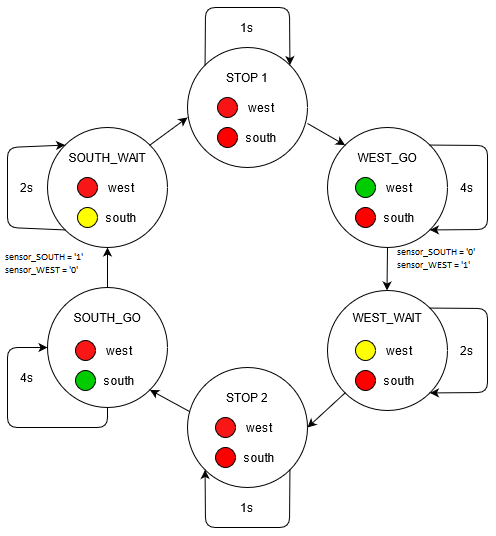

The diagram above was exported from draw.io. Its source (the exported page's mxGraphModel, read from the mxfile embedded in the PNG):
<mxGraphModel dx="1422" dy="773" grid="1" gridSize="10" guides="1" tooltips="1" connect="1" arrows="1" fold="1" page="1" pageScale="1" pageWidth="827" pageHeight="1169" math="0" shadow="0">
  <root>
    <mxCell id="0" />
    <mxCell id="1" parent="0" />
    <mxCell id="q7_o3QkGL-z2XJtNlvFo-1" value="" style="ellipse;whiteSpace=wrap;html=1;aspect=fixed;" vertex="1" parent="1">
      <mxGeometry x="200" y="160" width="120" height="120" as="geometry" />
    </mxCell>
    <mxCell id="q7_o3QkGL-z2XJtNlvFo-2" value="" style="ellipse;whiteSpace=wrap;html=1;aspect=fixed;" vertex="1" parent="1">
      <mxGeometry x="340" y="80" width="120" height="120" as="geometry" />
    </mxCell>
    <mxCell id="q7_o3QkGL-z2XJtNlvFo-3" value="" style="ellipse;whiteSpace=wrap;html=1;aspect=fixed;" vertex="1" parent="1">
      <mxGeometry x="480" y="160" width="120" height="120" as="geometry" />
    </mxCell>
    <mxCell id="q7_o3QkGL-z2XJtNlvFo-4" value="" style="ellipse;whiteSpace=wrap;html=1;aspect=fixed;" vertex="1" parent="1">
      <mxGeometry x="200" y="320" width="120" height="120" as="geometry" />
    </mxCell>
    <mxCell id="q7_o3QkGL-z2XJtNlvFo-5" value="" style="ellipse;whiteSpace=wrap;html=1;aspect=fixed;" vertex="1" parent="1">
      <mxGeometry x="340" y="400" width="120" height="120" as="geometry" />
    </mxCell>
    <mxCell id="q7_o3QkGL-z2XJtNlvFo-6" value="" style="ellipse;whiteSpace=wrap;html=1;aspect=fixed;" vertex="1" parent="1">
      <mxGeometry x="480" y="323" width="120" height="120" as="geometry" />
    </mxCell>
    <mxCell id="q7_o3QkGL-z2XJtNlvFo-17" value="" style="endArrow=classic;html=1;exitX=0.5;exitY=0;exitDx=0;exitDy=0;" edge="1" parent="1" source="q7_o3QkGL-z2XJtNlvFo-4">
      <mxGeometry width="50" height="50" relative="1" as="geometry">
        <mxPoint x="210" y="330" as="sourcePoint" />
        <mxPoint x="260" y="280" as="targetPoint" />
      </mxGeometry>
    </mxCell>
    <mxCell id="q7_o3QkGL-z2XJtNlvFo-18" value="" style="endArrow=classic;html=1;" edge="1" parent="1" source="q7_o3QkGL-z2XJtNlvFo-3">
      <mxGeometry width="50" height="50" relative="1" as="geometry">
        <mxPoint x="539.5" y="283" as="sourcePoint" />
        <mxPoint x="539.5" y="323" as="targetPoint" />
      </mxGeometry>
    </mxCell>
    <mxCell id="q7_o3QkGL-z2XJtNlvFo-19" value="" style="endArrow=classic;html=1;entryX=0;entryY=0;entryDx=0;entryDy=0;exitX=1;exitY=0.633;exitDx=0;exitDy=0;exitPerimeter=0;" edge="1" parent="1" source="q7_o3QkGL-z2XJtNlvFo-2" target="q7_o3QkGL-z2XJtNlvFo-3">
      <mxGeometry width="50" height="50" relative="1" as="geometry">
        <mxPoint x="490" y="150" as="sourcePoint" />
        <mxPoint x="490" y="190" as="targetPoint" />
      </mxGeometry>
    </mxCell>
    <mxCell id="q7_o3QkGL-z2XJtNlvFo-20" value="" style="endArrow=classic;html=1;exitX=0.017;exitY=0.367;exitDx=0;exitDy=0;exitPerimeter=0;entryX=1;entryY=1;entryDx=0;entryDy=0;" edge="1" parent="1" source="q7_o3QkGL-z2XJtNlvFo-5" target="q7_o3QkGL-z2XJtNlvFo-4">
      <mxGeometry width="50" height="50" relative="1" as="geometry">
        <mxPoint x="300" y="460" as="sourcePoint" />
        <mxPoint x="300" y="420" as="targetPoint" />
      </mxGeometry>
    </mxCell>
    <mxCell id="q7_o3QkGL-z2XJtNlvFo-21" value="" style="endArrow=classic;html=1;exitX=1;exitY=0;exitDx=0;exitDy=0;" edge="1" parent="1" source="q7_o3QkGL-z2XJtNlvFo-1">
      <mxGeometry width="50" height="50" relative="1" as="geometry">
        <mxPoint x="340" y="190" as="sourcePoint" />
        <mxPoint x="340" y="150" as="targetPoint" />
      </mxGeometry>
    </mxCell>
    <mxCell id="q7_o3QkGL-z2XJtNlvFo-22" value="" style="endArrow=classic;html=1;exitX=0;exitY=1;exitDx=0;exitDy=0;entryX=1;entryY=0.5;entryDx=0;entryDy=0;" edge="1" parent="1" source="q7_o3QkGL-z2XJtNlvFo-6" target="q7_o3QkGL-z2XJtNlvFo-5">
      <mxGeometry width="50" height="50" relative="1" as="geometry">
        <mxPoint x="500" y="420" as="sourcePoint" />
        <mxPoint x="500" y="460" as="targetPoint" />
      </mxGeometry>
    </mxCell>
    <mxCell id="q7_o3QkGL-z2XJtNlvFo-23" value="STOP 1" style="text;html=1;strokeColor=none;fillColor=none;align=center;verticalAlign=middle;whiteSpace=wrap;rounded=0;" vertex="1" parent="1">
      <mxGeometry x="375" y="100" width="50" height="20" as="geometry" />
    </mxCell>
    <mxCell id="q7_o3QkGL-z2XJtNlvFo-26" value="WEST_WAIT" style="text;html=1;strokeColor=none;fillColor=none;align=center;verticalAlign=middle;whiteSpace=wrap;rounded=0;" vertex="1" parent="1">
      <mxGeometry x="510" y="340" width="60" height="20" as="geometry" />
    </mxCell>
    <mxCell id="q7_o3QkGL-z2XJtNlvFo-28" value="WEST_GO" style="text;html=1;strokeColor=none;fillColor=none;align=center;verticalAlign=middle;whiteSpace=wrap;rounded=0;" vertex="1" parent="1">
      <mxGeometry x="510" y="180" width="60" height="20" as="geometry" />
    </mxCell>
    <mxCell id="q7_o3QkGL-z2XJtNlvFo-29" value="STOP 2" style="text;html=1;strokeColor=none;fillColor=none;align=center;verticalAlign=middle;whiteSpace=wrap;rounded=0;" vertex="1" parent="1">
      <mxGeometry x="375" y="420" width="50" height="20" as="geometry" />
    </mxCell>
    <mxCell id="q7_o3QkGL-z2XJtNlvFo-30" value="SOUTH_GO" style="text;html=1;strokeColor=none;fillColor=none;align=center;verticalAlign=middle;whiteSpace=wrap;rounded=0;" vertex="1" parent="1">
      <mxGeometry x="230" y="340" width="60" height="20" as="geometry" />
    </mxCell>
    <mxCell id="q7_o3QkGL-z2XJtNlvFo-31" value="SOUTH_WAIT" style="text;html=1;strokeColor=none;fillColor=none;align=center;verticalAlign=middle;whiteSpace=wrap;rounded=0;" vertex="1" parent="1">
      <mxGeometry x="230" y="180" width="60" height="20" as="geometry" />
    </mxCell>
    <mxCell id="q7_o3QkGL-z2XJtNlvFo-34" value="" style="endArrow=classic;html=1;entryX=0;entryY=0;entryDx=0;entryDy=0;exitX=0;exitY=1;exitDx=0;exitDy=0;" edge="1" parent="1" source="q7_o3QkGL-z2XJtNlvFo-1" target="q7_o3QkGL-z2XJtNlvFo-1">
      <mxGeometry width="50" height="50" relative="1" as="geometry">
        <mxPoint x="140" y="230" as="sourcePoint" />
        <mxPoint x="190" y="180" as="targetPoint" />
        <Array as="points">
          <mxPoint x="160" y="260" />
          <mxPoint x="160" y="220" />
          <mxPoint x="160" y="180" />
        </Array>
      </mxGeometry>
    </mxCell>
    <mxCell id="q7_o3QkGL-z2XJtNlvFo-37" value="" style="endArrow=classic;html=1;entryX=1;entryY=0;entryDx=0;entryDy=0;exitX=0;exitY=0;exitDx=0;exitDy=0;" edge="1" parent="1" source="q7_o3QkGL-z2XJtNlvFo-2" target="q7_o3QkGL-z2XJtNlvFo-2">
      <mxGeometry width="50" height="50" relative="1" as="geometry">
        <mxPoint x="360" y="80" as="sourcePoint" />
        <mxPoint x="410" y="30" as="targetPoint" />
        <Array as="points">
          <mxPoint x="358" y="40" />
          <mxPoint x="400" y="40" />
          <mxPoint x="442" y="40" />
        </Array>
      </mxGeometry>
    </mxCell>
    <mxCell id="q7_o3QkGL-z2XJtNlvFo-38" value="" style="endArrow=classic;html=1;entryX=0;entryY=0.5;entryDx=0;entryDy=0;exitX=0.5;exitY=1;exitDx=0;exitDy=0;" edge="1" parent="1" source="q7_o3QkGL-z2XJtNlvFo-4" target="q7_o3QkGL-z2XJtNlvFo-4">
      <mxGeometry width="50" height="50" relative="1" as="geometry">
        <mxPoint x="130" y="440" as="sourcePoint" />
        <mxPoint x="180" y="390" as="targetPoint" />
        <Array as="points">
          <mxPoint x="260" y="460" />
          <mxPoint x="240" y="460" />
          <mxPoint x="210" y="460" />
          <mxPoint x="160" y="460" />
          <mxPoint x="160" y="380" />
        </Array>
      </mxGeometry>
    </mxCell>
    <mxCell id="q7_o3QkGL-z2XJtNlvFo-39" value="" style="endArrow=classic;html=1;entryX=0;entryY=1;entryDx=0;entryDy=0;exitX=1;exitY=1;exitDx=0;exitDy=0;" edge="1" parent="1" source="q7_o3QkGL-z2XJtNlvFo-5" target="q7_o3QkGL-z2XJtNlvFo-5">
      <mxGeometry width="50" height="50" relative="1" as="geometry">
        <mxPoint x="300" y="570" as="sourcePoint" />
        <mxPoint x="350" y="520" as="targetPoint" />
        <Array as="points">
          <mxPoint x="442" y="560" />
          <mxPoint x="400" y="560" />
          <mxPoint x="358" y="560" />
        </Array>
      </mxGeometry>
    </mxCell>
    <mxCell id="q7_o3QkGL-z2XJtNlvFo-40" value="" style="endArrow=classic;html=1;entryX=1;entryY=1;entryDx=0;entryDy=0;exitX=1;exitY=0;exitDx=0;exitDy=0;" edge="1" parent="1" source="q7_o3QkGL-z2XJtNlvFo-6" target="q7_o3QkGL-z2XJtNlvFo-6">
      <mxGeometry width="50" height="50" relative="1" as="geometry">
        <mxPoint x="650" y="393" as="sourcePoint" />
        <mxPoint x="600" y="443" as="targetPoint" />
        <Array as="points">
          <mxPoint x="640" y="341" />
          <mxPoint x="640" y="383" />
          <mxPoint x="640" y="425" />
        </Array>
      </mxGeometry>
    </mxCell>
    <mxCell id="q7_o3QkGL-z2XJtNlvFo-41" value="" style="endArrow=classic;html=1;exitX=1;exitY=0;exitDx=0;exitDy=0;entryX=1;entryY=1;entryDx=0;entryDy=0;" edge="1" parent="1" source="q7_o3QkGL-z2XJtNlvFo-3" target="q7_o3QkGL-z2XJtNlvFo-3">
      <mxGeometry width="50" height="50" relative="1" as="geometry">
        <mxPoint x="670" y="180" as="sourcePoint" />
        <mxPoint x="620" y="230" as="targetPoint" />
        <Array as="points">
          <mxPoint x="640" y="178" />
          <mxPoint x="640" y="220" />
          <mxPoint x="640" y="262" />
        </Array>
      </mxGeometry>
    </mxCell>
    <mxCell id="q7_o3QkGL-z2XJtNlvFo-42" value="1s" style="text;html=1;strokeColor=none;fillColor=none;align=center;verticalAlign=middle;whiteSpace=wrap;rounded=0;" vertex="1" parent="1">
      <mxGeometry x="380" y="50" width="40" height="20" as="geometry" />
    </mxCell>
    <mxCell id="q7_o3QkGL-z2XJtNlvFo-43" value="2s" style="text;html=1;strokeColor=none;fillColor=none;align=center;verticalAlign=middle;whiteSpace=wrap;rounded=0;" vertex="1" parent="1">
      <mxGeometry x="160" y="210" width="40" height="20" as="geometry" />
    </mxCell>
    <mxCell id="q7_o3QkGL-z2XJtNlvFo-44" value="4s" style="text;html=1;strokeColor=none;fillColor=none;align=center;verticalAlign=middle;whiteSpace=wrap;rounded=0;" vertex="1" parent="1">
      <mxGeometry x="160" y="400" width="40" height="20" as="geometry" />
    </mxCell>
    <mxCell id="q7_o3QkGL-z2XJtNlvFo-45" value="1s" style="text;html=1;strokeColor=none;fillColor=none;align=center;verticalAlign=middle;whiteSpace=wrap;rounded=0;" vertex="1" parent="1">
      <mxGeometry x="380" y="530" width="40" height="20" as="geometry" />
    </mxCell>
    <mxCell id="q7_o3QkGL-z2XJtNlvFo-46" value="2s" style="text;html=1;strokeColor=none;fillColor=none;align=center;verticalAlign=middle;whiteSpace=wrap;rounded=0;" vertex="1" parent="1">
      <mxGeometry x="600" y="373" width="40" height="20" as="geometry" />
    </mxCell>
    <mxCell id="q7_o3QkGL-z2XJtNlvFo-47" value="4s" style="text;html=1;strokeColor=none;fillColor=none;align=center;verticalAlign=middle;whiteSpace=wrap;rounded=0;" vertex="1" parent="1">
      <mxGeometry x="600" y="210" width="40" height="20" as="geometry" />
    </mxCell>
    <mxCell id="q7_o3QkGL-z2XJtNlvFo-48" value="" style="ellipse;whiteSpace=wrap;html=1;aspect=fixed;fillColor=#F81414;" vertex="1" parent="1">
      <mxGeometry x="370" y="130" width="20" height="20" as="geometry" />
    </mxCell>
    <mxCell id="q7_o3QkGL-z2XJtNlvFo-52" value="" style="ellipse;whiteSpace=wrap;html=1;aspect=fixed;fillColor=#FF0000;" vertex="1" parent="1">
      <mxGeometry x="370" y="160" width="20" height="20" as="geometry" />
    </mxCell>
    <mxCell id="q7_o3QkGL-z2XJtNlvFo-54" value="west" style="text;html=1;strokeColor=none;fillColor=none;align=center;verticalAlign=middle;whiteSpace=wrap;rounded=0;" vertex="1" parent="1">
      <mxGeometry x="394" y="130" width="40" height="20" as="geometry" />
    </mxCell>
    <mxCell id="q7_o3QkGL-z2XJtNlvFo-55" value="south" style="text;html=1;strokeColor=none;fillColor=none;align=center;verticalAlign=middle;whiteSpace=wrap;rounded=0;" vertex="1" parent="1">
      <mxGeometry x="394" y="160" width="40" height="20" as="geometry" />
    </mxCell>
    <mxCell id="q7_o3QkGL-z2XJtNlvFo-66" value="" style="ellipse;whiteSpace=wrap;html=1;aspect=fixed;fillColor=#00CC00;" vertex="1" parent="1">
      <mxGeometry x="508" y="210" width="20" height="20" as="geometry" />
    </mxCell>
    <mxCell id="q7_o3QkGL-z2XJtNlvFo-67" value="" style="ellipse;whiteSpace=wrap;html=1;aspect=fixed;fillColor=#FF0000;" vertex="1" parent="1">
      <mxGeometry x="508" y="240" width="20" height="20" as="geometry" />
    </mxCell>
    <mxCell id="q7_o3QkGL-z2XJtNlvFo-68" value="west" style="text;html=1;strokeColor=none;fillColor=none;align=center;verticalAlign=middle;whiteSpace=wrap;rounded=0;" vertex="1" parent="1">
      <mxGeometry x="532" y="210" width="40" height="20" as="geometry" />
    </mxCell>
    <mxCell id="q7_o3QkGL-z2XJtNlvFo-69" value="south" style="text;html=1;strokeColor=none;fillColor=none;align=center;verticalAlign=middle;whiteSpace=wrap;rounded=0;" vertex="1" parent="1">
      <mxGeometry x="532" y="240" width="40" height="20" as="geometry" />
    </mxCell>
    <mxCell id="q7_o3QkGL-z2XJtNlvFo-70" value="" style="ellipse;whiteSpace=wrap;html=1;aspect=fixed;fillColor=#FFFF00;" vertex="1" parent="1">
      <mxGeometry x="508" y="373" width="20" height="20" as="geometry" />
    </mxCell>
    <mxCell id="q7_o3QkGL-z2XJtNlvFo-71" value="" style="ellipse;whiteSpace=wrap;html=1;aspect=fixed;fillColor=#FF0000;" vertex="1" parent="1">
      <mxGeometry x="508" y="403" width="20" height="20" as="geometry" />
    </mxCell>
    <mxCell id="q7_o3QkGL-z2XJtNlvFo-72" value="west" style="text;html=1;strokeColor=none;fillColor=none;align=center;verticalAlign=middle;whiteSpace=wrap;rounded=0;" vertex="1" parent="1">
      <mxGeometry x="532" y="373" width="40" height="20" as="geometry" />
    </mxCell>
    <mxCell id="q7_o3QkGL-z2XJtNlvFo-73" value="south" style="text;html=1;strokeColor=none;fillColor=none;align=center;verticalAlign=middle;whiteSpace=wrap;rounded=0;" vertex="1" parent="1">
      <mxGeometry x="532" y="403" width="40" height="20" as="geometry" />
    </mxCell>
    <mxCell id="q7_o3QkGL-z2XJtNlvFo-74" value="" style="ellipse;whiteSpace=wrap;html=1;aspect=fixed;fillColor=#F81616;" vertex="1" parent="1">
      <mxGeometry x="230" y="210" width="20" height="20" as="geometry" />
    </mxCell>
    <mxCell id="q7_o3QkGL-z2XJtNlvFo-75" value="" style="ellipse;whiteSpace=wrap;html=1;aspect=fixed;fillColor=#FFFF00;" vertex="1" parent="1">
      <mxGeometry x="230" y="240" width="20" height="20" as="geometry" />
    </mxCell>
    <mxCell id="q7_o3QkGL-z2XJtNlvFo-76" value="west" style="text;html=1;strokeColor=none;fillColor=none;align=center;verticalAlign=middle;whiteSpace=wrap;rounded=0;" vertex="1" parent="1">
      <mxGeometry x="254" y="210" width="40" height="20" as="geometry" />
    </mxCell>
    <mxCell id="q7_o3QkGL-z2XJtNlvFo-77" value="south" style="text;html=1;strokeColor=none;fillColor=none;align=center;verticalAlign=middle;whiteSpace=wrap;rounded=0;" vertex="1" parent="1">
      <mxGeometry x="254" y="240" width="40" height="20" as="geometry" />
    </mxCell>
    <mxCell id="q7_o3QkGL-z2XJtNlvFo-78" value="" style="ellipse;whiteSpace=wrap;html=1;aspect=fixed;fillColor=#F81616;" vertex="1" parent="1">
      <mxGeometry x="228" y="373" width="20" height="20" as="geometry" />
    </mxCell>
    <mxCell id="q7_o3QkGL-z2XJtNlvFo-79" value="" style="ellipse;whiteSpace=wrap;html=1;aspect=fixed;fillColor=#00CC00;" vertex="1" parent="1">
      <mxGeometry x="228" y="403" width="20" height="20" as="geometry" />
    </mxCell>
    <mxCell id="q7_o3QkGL-z2XJtNlvFo-80" value="west" style="text;html=1;strokeColor=none;fillColor=none;align=center;verticalAlign=middle;whiteSpace=wrap;rounded=0;" vertex="1" parent="1">
      <mxGeometry x="252" y="373" width="40" height="20" as="geometry" />
    </mxCell>
    <mxCell id="q7_o3QkGL-z2XJtNlvFo-81" value="south" style="text;html=1;strokeColor=none;fillColor=none;align=center;verticalAlign=middle;whiteSpace=wrap;rounded=0;" vertex="1" parent="1">
      <mxGeometry x="252" y="403" width="40" height="20" as="geometry" />
    </mxCell>
    <mxCell id="q7_o3QkGL-z2XJtNlvFo-82" value="" style="ellipse;whiteSpace=wrap;html=1;aspect=fixed;fillColor=#F81616;" vertex="1" parent="1">
      <mxGeometry x="368" y="450" width="20" height="20" as="geometry" />
    </mxCell>
    <mxCell id="q7_o3QkGL-z2XJtNlvFo-83" value="" style="ellipse;whiteSpace=wrap;html=1;aspect=fixed;fillColor=#FF0000;" vertex="1" parent="1">
      <mxGeometry x="368" y="480" width="20" height="20" as="geometry" />
    </mxCell>
    <mxCell id="q7_o3QkGL-z2XJtNlvFo-84" value="west" style="text;html=1;strokeColor=none;fillColor=none;align=center;verticalAlign=middle;whiteSpace=wrap;rounded=0;" vertex="1" parent="1">
      <mxGeometry x="392" y="450" width="40" height="20" as="geometry" />
    </mxCell>
    <mxCell id="q7_o3QkGL-z2XJtNlvFo-85" value="south" style="text;html=1;strokeColor=none;fillColor=none;align=center;verticalAlign=middle;whiteSpace=wrap;rounded=0;" vertex="1" parent="1">
      <mxGeometry x="392" y="480" width="40" height="20" as="geometry" />
    </mxCell>
  </root>
</mxGraphModel>